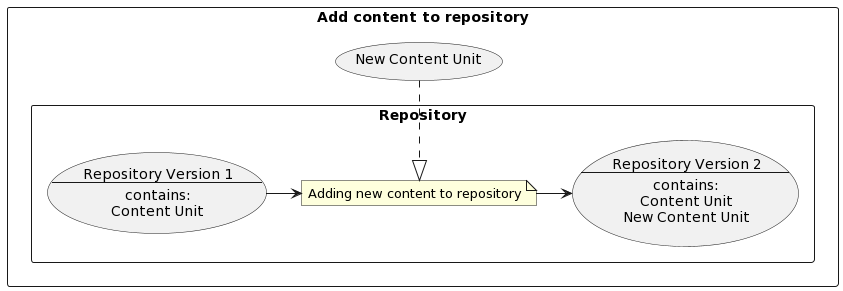

The diagram above was rendered by PlantUML. Its source (embedded in the PNG):
@startuml
rectangle "Add content to repository" {
  (New Content Unit)
  rectangle Repository {
    usecase RV1 as "Repository Version 1
    ---
    contains:
    Content Unit"
    usecase RV2 as "Repository Version 2
    ---
    contains:
    Content Unit
    New Content Unit"
    note "Adding new content to repository" as N
  }

  (New Content Unit) ..|> N
  (RV1) -right-> N
  N -right-> (RV2)
}
@enduml